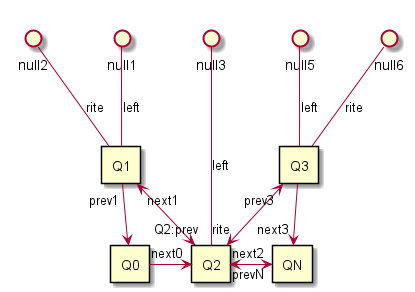

The diagram above was rendered by PlantUML. Its source (embedded in the PNG):
@startuml

rectangle Q0

rectangle Q1
rectangle Q2
rectangle Q3

rectangle QN

Q0 <-up- "prev1" Q1

Q1  -up-() null2:"rite"
Q1  -up-() null1:"left"

Q0 "next0" -right-> Q2

Q1 "next1" <-down-> "Q2:prev" Q2

Q2  --up-() null3:"left"

Q2 "rite" <-up-> "prev3" Q3

Q2 "next2" <-right-> "prevN" QN

Q3  -up-() null6:"rite"
Q3  -up-() null5:"left"

Q3  -down-> "next3" QN


@enduml